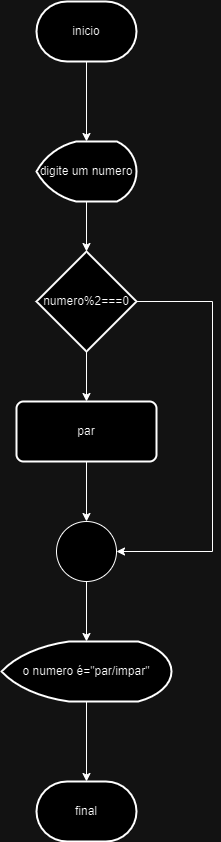

The diagram above was exported from draw.io. Its source (the exported page's mxGraphModel, read from the mxfile embedded in the PNG):
<mxGraphModel dx="1114" dy="553" grid="1" gridSize="10" guides="1" tooltips="1" connect="1" arrows="1" fold="1" page="1" pageScale="1" pageWidth="827" pageHeight="1169" math="0" shadow="0">
  <root>
    <mxCell id="HE7Nyarr1cdnDuCJWIaG-0" />
    <mxCell id="HE7Nyarr1cdnDuCJWIaG-1" parent="HE7Nyarr1cdnDuCJWIaG-0" />
    <mxCell id="HE7Nyarr1cdnDuCJWIaG-2" value="final" style="strokeWidth=2;html=1;shape=mxgraph.flowchart.terminator;whiteSpace=wrap;" vertex="1" parent="HE7Nyarr1cdnDuCJWIaG-1">
      <mxGeometry x="364" y="800" width="100" height="60" as="geometry" />
    </mxCell>
    <mxCell id="8xCPAVcHkZ401jFaRNt8-10" value="" style="edgeStyle=orthogonalEdgeStyle;rounded=0;orthogonalLoop=1;jettySize=auto;html=1;" edge="1" parent="HE7Nyarr1cdnDuCJWIaG-1" source="HE7Nyarr1cdnDuCJWIaG-3" target="HE7Nyarr1cdnDuCJWIaG-8">
      <mxGeometry relative="1" as="geometry" />
    </mxCell>
    <mxCell id="HE7Nyarr1cdnDuCJWIaG-3" value="inicio" style="strokeWidth=2;html=1;shape=mxgraph.flowchart.terminator;whiteSpace=wrap;" vertex="1" parent="HE7Nyarr1cdnDuCJWIaG-1">
      <mxGeometry x="364" y="20" width="100" height="60" as="geometry" />
    </mxCell>
    <mxCell id="JP-W9FtcDioS8n-1g2M0-4" value="" style="edgeStyle=orthogonalEdgeStyle;rounded=0;orthogonalLoop=1;jettySize=auto;html=1;" edge="1" parent="HE7Nyarr1cdnDuCJWIaG-1" source="HE7Nyarr1cdnDuCJWIaG-8" target="JP-W9FtcDioS8n-1g2M0-0">
      <mxGeometry relative="1" as="geometry" />
    </mxCell>
    <mxCell id="HE7Nyarr1cdnDuCJWIaG-8" value="digite um numero" style="strokeWidth=2;html=1;shape=mxgraph.flowchart.display;whiteSpace=wrap;" vertex="1" parent="HE7Nyarr1cdnDuCJWIaG-1">
      <mxGeometry x="364" y="160" width="100" height="60" as="geometry" />
    </mxCell>
    <mxCell id="8xCPAVcHkZ401jFaRNt8-5" value="" style="edgeStyle=orthogonalEdgeStyle;rounded=0;orthogonalLoop=1;jettySize=auto;html=1;entryX=0.5;entryY=0;entryDx=0;entryDy=0;entryPerimeter=0;" edge="1" parent="HE7Nyarr1cdnDuCJWIaG-1" source="8xCPAVcHkZ401jFaRNt8-1" target="x1sFGKvLN74qRxBEOV9G-0">
      <mxGeometry relative="1" as="geometry">
        <mxPoint x="414" y="485" as="targetPoint" />
      </mxGeometry>
    </mxCell>
    <mxCell id="8xCPAVcHkZ401jFaRNt8-1" value="par" style="rounded=1;whiteSpace=wrap;html=1;absoluteArcSize=1;arcSize=14;strokeWidth=2;" vertex="1" parent="HE7Nyarr1cdnDuCJWIaG-1">
      <mxGeometry x="344" y="420" width="140" height="60" as="geometry" />
    </mxCell>
    <mxCell id="8xCPAVcHkZ401jFaRNt8-9" value="" style="edgeStyle=orthogonalEdgeStyle;rounded=0;orthogonalLoop=1;jettySize=auto;html=1;" edge="1" parent="HE7Nyarr1cdnDuCJWIaG-1" source="8xCPAVcHkZ401jFaRNt8-7" target="HE7Nyarr1cdnDuCJWIaG-2">
      <mxGeometry relative="1" as="geometry" />
    </mxCell>
    <mxCell id="8xCPAVcHkZ401jFaRNt8-7" value="o numero é=&quot;par/impar&quot;" style="strokeWidth=2;html=1;shape=mxgraph.flowchart.display;whiteSpace=wrap;" vertex="1" parent="HE7Nyarr1cdnDuCJWIaG-1">
      <mxGeometry x="329" y="660" width="170" height="60" as="geometry" />
    </mxCell>
    <mxCell id="x1sFGKvLN74qRxBEOV9G-2" value="" style="edgeStyle=orthogonalEdgeStyle;rounded=0;orthogonalLoop=1;jettySize=auto;html=1;" edge="1" parent="HE7Nyarr1cdnDuCJWIaG-1" source="x1sFGKvLN74qRxBEOV9G-0" target="8xCPAVcHkZ401jFaRNt8-7">
      <mxGeometry relative="1" as="geometry" />
    </mxCell>
    <mxCell id="x1sFGKvLN74qRxBEOV9G-0" value="" style="verticalLabelPosition=bottom;verticalAlign=top;html=1;shape=mxgraph.flowchart.on-page_reference;" vertex="1" parent="HE7Nyarr1cdnDuCJWIaG-1">
      <mxGeometry x="384" y="540" width="60" height="60" as="geometry" />
    </mxCell>
    <mxCell id="JP-W9FtcDioS8n-1g2M0-1" value="" style="edgeStyle=orthogonalEdgeStyle;rounded=0;orthogonalLoop=1;jettySize=auto;html=1;" edge="1" parent="HE7Nyarr1cdnDuCJWIaG-1" source="JP-W9FtcDioS8n-1g2M0-0" target="8xCPAVcHkZ401jFaRNt8-1">
      <mxGeometry relative="1" as="geometry" />
    </mxCell>
    <mxCell id="JP-W9FtcDioS8n-1g2M0-0" value="numero%2===0" style="strokeWidth=2;html=1;shape=mxgraph.flowchart.decision;whiteSpace=wrap;" vertex="1" parent="HE7Nyarr1cdnDuCJWIaG-1">
      <mxGeometry x="364" y="270" width="100" height="100" as="geometry" />
    </mxCell>
    <mxCell id="JP-W9FtcDioS8n-1g2M0-3" style="edgeStyle=orthogonalEdgeStyle;rounded=0;orthogonalLoop=1;jettySize=auto;html=1;exitX=1;exitY=0.5;exitDx=0;exitDy=0;exitPerimeter=0;entryX=1;entryY=0.5;entryDx=0;entryDy=0;entryPerimeter=0;" edge="1" parent="HE7Nyarr1cdnDuCJWIaG-1" source="JP-W9FtcDioS8n-1g2M0-0" target="x1sFGKvLN74qRxBEOV9G-0">
      <mxGeometry relative="1" as="geometry">
        <Array as="points">
          <mxPoint x="540" y="320" />
          <mxPoint x="540" y="570" />
        </Array>
      </mxGeometry>
    </mxCell>
  </root>
</mxGraphModel>